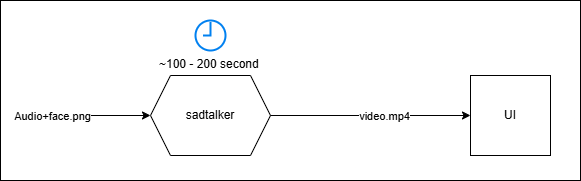

The diagram above was exported from draw.io. Its source (the exported page's mxGraphModel, read from the mxfile embedded in the PNG):
<mxGraphModel dx="1019" dy="559" grid="1" gridSize="10" guides="1" tooltips="1" connect="1" arrows="1" fold="1" page="1" pageScale="1" pageWidth="827" pageHeight="1169" math="0" shadow="0">
  <root>
    <mxCell id="0" />
    <mxCell id="1" parent="0" />
    <mxCell id="2" value="" style="rounded=0;whiteSpace=wrap;html=1;" vertex="1" parent="1">
      <mxGeometry x="60" y="220" width="580" height="180" as="geometry" />
    </mxCell>
    <mxCell id="3" value="sadtalker" style="shape=hexagon;perimeter=hexagonPerimeter2;whiteSpace=wrap;html=1;fixedSize=1;" vertex="1" parent="1">
      <mxGeometry x="210" y="295" width="120" height="80" as="geometry" />
    </mxCell>
    <mxCell id="4" value="" style="endArrow=classic;html=1;rounded=0;entryX=0;entryY=0.5;entryDx=0;entryDy=0;" edge="1" target="3" parent="1">
      <mxGeometry width="50" height="50" relative="1" as="geometry">
        <mxPoint x="90" y="335" as="sourcePoint" />
        <mxPoint x="140" y="285" as="targetPoint" />
      </mxGeometry>
    </mxCell>
    <mxCell id="5" value="Audio+face.png" style="edgeLabel;html=1;align=center;verticalAlign=middle;resizable=0;points=[];" vertex="1" connectable="0" parent="4">
      <mxGeometry x="-0.6381" y="-1" relative="1" as="geometry">
        <mxPoint as="offset" />
      </mxGeometry>
    </mxCell>
    <mxCell id="6" value="" style="endArrow=classic;html=1;rounded=0;exitX=1;exitY=0.5;exitDx=0;exitDy=0;entryX=0;entryY=0.5;entryDx=0;entryDy=0;" edge="1" source="3" target="8" parent="1">
      <mxGeometry width="50" height="50" relative="1" as="geometry">
        <mxPoint x="280" y="475" as="sourcePoint" />
        <mxPoint x="420" y="335" as="targetPoint" />
      </mxGeometry>
    </mxCell>
    <mxCell id="7" value="video.mp4" style="edgeLabel;html=1;align=center;verticalAlign=middle;resizable=0;points=[];" vertex="1" connectable="0" parent="6">
      <mxGeometry x="0.1386" y="-1" relative="1" as="geometry">
        <mxPoint as="offset" />
      </mxGeometry>
    </mxCell>
    <mxCell id="8" value="UI" style="whiteSpace=wrap;html=1;aspect=fixed;" vertex="1" parent="1">
      <mxGeometry x="530" y="295" width="80" height="80" as="geometry" />
    </mxCell>
    <mxCell id="9" value="~100 - 200 second&amp;nbsp;" style="html=1;verticalLabelPosition=bottom;align=center;labelBackgroundColor=#ffffff;verticalAlign=top;strokeWidth=2;strokeColor=#0080F0;shadow=0;dashed=0;shape=mxgraph.ios7.icons.clock;" vertex="1" parent="1">
      <mxGeometry x="255" y="240" width="30" height="30" as="geometry" />
    </mxCell>
  </root>
</mxGraphModel>